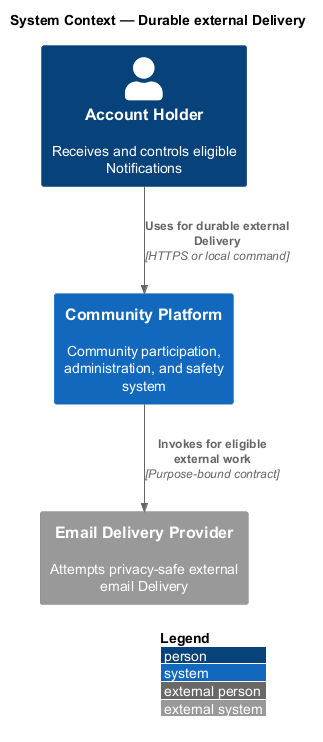

The diagram above was rendered by PlantUML. Its source (embedded in the PNG):
@startuml
!include <C4/C4_Context>
LAYOUT_WITH_LEGEND()
title System Context — Durable external Delivery

Person(actor, "Account Holder", "Receives and controls eligible Notifications")
System(system, "Community Platform", "Community participation, administration, and safety system")
System_Ext(external, "Email Delivery Provider", "Attempts privacy-safe external email Delivery")

Rel(actor, system, "Uses for durable external Delivery", "HTTPS or local command")
Rel(system, external, "Invokes for eligible external work", "Purpose-bound contract")
@enduml